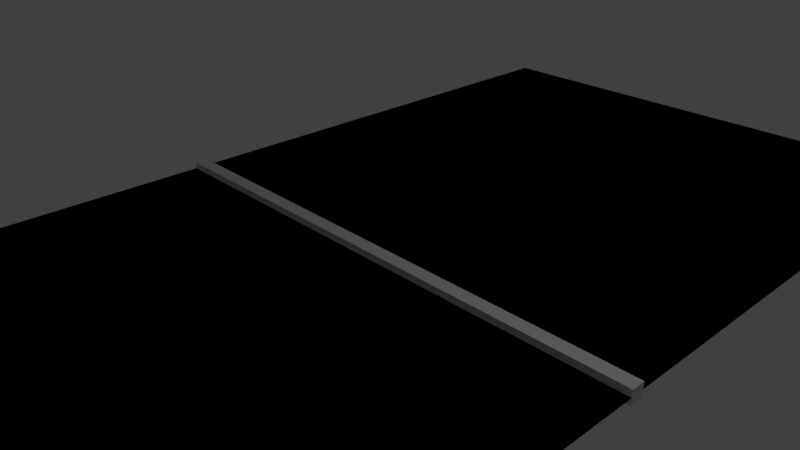 # Source: prevent_repetition.blend  (saved by Blender 2.78.0; exported with 4.5.12 LTS)
import bpy
from mathutils import Matrix  # noqa: F401  (used for matrix-valued properties, if any)

bpy.ops.wm.read_factory_settings(use_empty=True)
scene = bpy.context.scene
scene.name = 'Scene'

# ---- collections
col_collection_1 = bpy.data.collections.new('Collection 1'); scene.collection.children.link(col_collection_1)

# ---- materials (node trees are filled in below, after node groups)
mat_material_002 = bpy.data.materials.new('Material.002')
mat_material_002.alpha_threshold = 0.0
mat_material_002.roughness = 0.5
mat_material_001 = bpy.data.materials.new('Material.001')
mat_material_001.alpha_threshold = 0.0
mat_material_001.roughness = 0.5

# ---- node groups
ng_floor = bpy.data.node_groups.new('floor', 'ShaderNodeTree')
_s = ng_floor.interface.new_socket(name='Value', in_out='OUTPUT', socket_type='NodeSocketFloat')
_s.min_value = 0.0
_s.max_value = 0.0
_s = ng_floor.interface.new_socket(name='Value', in_out='INPUT', socket_type='NodeSocketFloat')
_s.default_value = 0.5
_s.min_value = -1e+04
_s.max_value = 1e+04
_N = ng_floor.nodes; _L = ng_floor.links
n0 = _N.new('ShaderNodeMath'); n0.name = 'Math.001'; n0.location = (-23, 43)
n0.operation = 'SUBTRACT'
n1 = _N.new('NodeGroupInput'); n1.name = 'Group Input'; n1.location = (-315, -49)
n2 = _N.new('ShaderNodeMath'); n2.name = 'Math'; n2.location = (159, 84)
n2.operation = 'ROUND'
n2.inputs[1].default_value = 0.0
n3 = _N.new('NodeGroupOutput'); n3.name = 'Group Output'; n3.location = (354, 15)
_L.new(n0.outputs[0], n2.inputs[0])
_L.new(n1.outputs[0], n0.inputs[0])
_L.new(n2.outputs[0], n3.inputs[0])
n3.is_active_output = True
ng_fract = bpy.data.node_groups.new('fract', 'ShaderNodeTree')
_s = ng_fract.interface.new_socket(name='Value', in_out='OUTPUT', socket_type='NodeSocketFloat')
_s.min_value = 0.0
_s.max_value = 0.0
_s = ng_fract.interface.new_socket(name='Value', in_out='INPUT', socket_type='NodeSocketFloat')
_s.default_value = 0.5
_s.min_value = -1e+04
_s.max_value = 1e+04
_N = ng_fract.nodes; _L = ng_fract.links
n0 = _N.new('ShaderNodeMath'); n0.name = 'Math'; n0.location = (26, 112)
n0.operation = 'SUBTRACT'
n1 = _N.new('ShaderNodeGroup'); n1.name = 'floor.001'; n1.location = (-252, -33)
n1.label = 'floor'
n1.width = 258
n1.node_tree = ng_floor
n2 = _N.new('NodeGroupOutput'); n2.name = 'Group Output'; n2.location = (240, 45)
n3 = _N.new('NodeGroupInput'); n3.name = 'Group Input'; n3.location = (-429, 47)
_L.new(n3.outputs[0], n1.inputs[0])
_L.new(n3.outputs[0], n0.inputs[0])
_L.new(n1.outputs[0], n0.inputs[1])
_L.new(n0.outputs[0], n2.inputs[0])
n2.is_active_output = True
ng_noise2_2 = bpy.data.node_groups.new('noise2*2', 'ShaderNodeTree')
_s = ng_noise2_2.interface.new_socket(name='Value', in_out='OUTPUT', socket_type='NodeSocketFloat')
_s = ng_noise2_2.interface.new_socket(name='Value', in_out='OUTPUT', socket_type='NodeSocketFloat')
_s = ng_noise2_2.interface.new_socket(name='Value', in_out='INPUT', socket_type='NodeSocketFloat')
_s.default_value = 0.5
_s.min_value = -1e+04
_s.max_value = 1e+04
_s = ng_noise2_2.interface.new_socket(name='Value', in_out='INPUT', socket_type='NodeSocketFloat')
_s.default_value = 0.5
_s.min_value = -1e+04
_s.max_value = 1e+04
_N = ng_noise2_2.nodes; _L = ng_noise2_2.links
n0 = _N.new('ShaderNodeMath'); n0.name = 'Math.001'; n0.location = (-872, 2)
n0.operation = 'MULTIPLY'
n0.inputs[1].default_value = 0.1031
n1 = _N.new('ShaderNodeMath'); n1.name = 'Math.002'; n1.location = (-869, -158)
n1.operation = 'MULTIPLY'
n1.inputs[1].default_value = 0.0973
n2 = _N.new('ShaderNodeCombineColor'); n2.name = 'Combine RGB.001'; n2.location = (-472, -44)
n3 = _N.new('ShaderNodeGroup'); n3.name = 'fract.002'; n3.location = (-688, -15)
n3.label = 'fract'
n3.node_tree = ng_fract
n4 = _N.new('ShaderNodeGroup'); n4.name = 'fract.003'; n4.location = (-695, -175)
n4.label = 'fract'
n4.node_tree = ng_fract
n5 = _N.new('ShaderNodeVectorMath'); n5.name = 'Vector Math'; n5.location = (-265, 9)
n5.operation = 'DOT_PRODUCT'
n6 = _N.new('ShaderNodeCombineColor'); n6.name = 'Combine RGB'; n6.location = (-482, 121)
n7 = _N.new('ShaderNodeMath'); n7.name = 'Math.003'; n7.location = (357, 143)
n8 = _N.new('ShaderNodeMath'); n8.name = 'Math.005'; n8.location = (351, -162)
n9 = _N.new('ShaderNodeSeparateColor'); n9.name = 'Separate RGB.001'; n9.location = (120, 52)
n10 = _N.new('ShaderNodeMath'); n10.name = 'Math.006'; n10.location = (567, -55)
n10.operation = 'MULTIPLY'
n11 = _N.new('ShaderNodeGroup'); n11.name = 'fract.001'; n11.location = (-684, 157)
n11.label = 'fract'
n11.node_tree = ng_fract
n12 = _N.new('ShaderNodeVectorMath'); n12.name = 'Vector Math.001'; n12.location = (-91, 147)
n13 = _N.new('ShaderNodeMath'); n13.name = 'Math'; n13.location = (-873, 175)
n13.operation = 'MULTIPLY'
n13.inputs[1].default_value = 0.1031
n14 = _N.new('NodeGroupInput'); n14.name = 'Group Input'; n14.location = (-1107, 0)
n15 = _N.new('ShaderNodeMath'); n15.name = 'Math.004'; n15.location = (570, 101)
n15.operation = 'MULTIPLY'
n16 = _N.new('ShaderNodeGroup'); n16.name = 'Group'; n16.location = (790, 87)
n16.node_tree = ng_fract
n17 = _N.new('ShaderNodeGroup'); n17.name = 'Group.001'; n17.location = (782, -52)
n17.node_tree = ng_fract
n18 = _N.new('NodeGroupOutput'); n18.name = 'Group Output'; n18.location = (1010, 68)
_L.new(n14.outputs[0], n13.inputs[0])
_L.new(n14.outputs[1], n0.inputs[0])
_L.new(n13.outputs[0], n11.inputs[0])
_L.new(n0.outputs[0], n3.inputs[0])
_L.new(n1.outputs[0], n4.inputs[0])
_L.new(n11.outputs[0], n6.inputs[0])
_L.new(n3.outputs[0], n6.inputs[1])
_L.new(n4.outputs[0], n6.inputs[2])
_L.new(n3.outputs[0], n2.inputs[0])
_L.new(n4.outputs[0], n2.inputs[1])
_L.new(n11.outputs[0], n2.inputs[2])
_L.new(n6.outputs[0], n5.inputs[0])
_L.new(n2.outputs[0], n5.inputs[1])
_L.new(n6.outputs[0], n12.inputs[0])
_L.new(n12.outputs[0], n9.inputs[0])
_L.new(n9.outputs[0], n7.inputs[0])
_L.new(n9.outputs[1], n7.inputs[1])
_L.new(n7.outputs[0], n15.inputs[0])
_L.new(n9.outputs[2], n15.inputs[1])
_L.new(n9.outputs[0], n8.inputs[0])
_L.new(n9.outputs[2], n8.inputs[1])
_L.new(n8.outputs[0], n10.inputs[1])
_L.new(n9.outputs[1], n10.inputs[0])
_L.new(n14.outputs[0], n1.inputs[0])
_L.new(n15.outputs[0], n16.inputs[0])
_L.new(n16.outputs[0], n18.inputs[0])
_L.new(n10.outputs[0], n17.inputs[0])
_L.new(n17.outputs[0], n18.inputs[1])
n18.is_active_output = True
ng_random_uv = bpy.data.node_groups.new('random_uv', 'ShaderNodeTree')
_s = ng_random_uv.interface.new_socket(name='Value', in_out='OUTPUT', socket_type='NodeSocketFloat')
_s.min_value = 0.0
_s.max_value = 0.0
_s = ng_random_uv.interface.new_socket(name='Output', in_out='OUTPUT', socket_type='NodeSocketFloat')
_s = ng_random_uv.interface.new_socket(name='Value', in_out='INPUT', socket_type='NodeSocketFloat')
_s.default_value = 0.5
_s.min_value = -1e+04
_s.max_value = 1e+04
_s = ng_random_uv.interface.new_socket(name='Input', in_out='INPUT', socket_type='NodeSocketFloat')
_s = ng_random_uv.interface.new_socket(name='Input', in_out='INPUT', socket_type='NodeSocketFloat')
_N = ng_random_uv.nodes; _L = ng_random_uv.links
n0 = _N.new('ShaderNodeGroup'); n0.name = 'Group'; n0.location = (201, -4)
n0.node_tree = ng_noise2_2
n1 = _N.new('ShaderNodeMath'); n1.name = 'Math.001'; n1.location = (-15, -77)
n2 = _N.new('ShaderNodeGroup'); n2.name = 'Group.001'; n2.location = (-269, 210)
n2.node_tree = ng_floor
n3 = _N.new('ShaderNodeGroup'); n3.name = 'Group.002'; n3.location = (-271, 86)
n3.node_tree = ng_floor
n4 = _N.new('ShaderNodeMath'); n4.name = 'Math'; n4.location = (0, 78)
n5 = _N.new('ShaderNodeMath'); n5.name = 'Math.003'; n5.location = (421, -319)
n6 = _N.new('ShaderNodeMath'); n6.name = 'Math.002'; n6.location = (424, -137)
n7 = _N.new('NodeGroupOutput'); n7.name = 'Group Output'; n7.location = (659, -254)
n8 = _N.new('NodeGroupInput'); n8.name = 'Group Input'; n8.location = (-469, -216)
_L.new(n8.outputs[0], n2.inputs[0])
_L.new(n8.outputs[1], n3.inputs[0])
_L.new(n8.outputs[2], n4.inputs[1])
_L.new(n4.outputs[0], n0.inputs[0])
_L.new(n1.outputs[0], n0.inputs[1])
_L.new(n0.outputs[0], n6.inputs[1])
_L.new(n0.outputs[1], n5.inputs[0])
_L.new(n2.outputs[0], n4.inputs[0])
_L.new(n3.outputs[0], n1.inputs[0])
_L.new(n6.outputs[0], n7.inputs[0])
_L.new(n5.outputs[0], n7.inputs[1])
_L.new(n8.outputs[0], n6.inputs[0])
_L.new(n8.outputs[1], n5.inputs[1])
_L.new(n8.outputs[2], n1.inputs[1])
n7.is_active_output = True
ng_b4w_smoothstep = bpy.data.node_groups.new('B4W_SMOOTHSTEP', 'ShaderNodeTree')
_s = ng_b4w_smoothstep.interface.new_socket(name='Value', in_out='OUTPUT', socket_type='NodeSocketFloat')
_s.min_value = 0.0
_s.max_value = 0.0
_s = ng_b4w_smoothstep.interface.new_socket(name='Value', in_out='INPUT', socket_type='NodeSocketFloat')
_s.default_value = 0.5
_s.min_value = -1e+04
_s.max_value = 1e+04
_s = ng_b4w_smoothstep.interface.new_socket(name='Edge0', in_out='INPUT', socket_type='NodeSocketFloat')
_s.min_value = -1e+04
_s.max_value = 1e+04
_s = ng_b4w_smoothstep.interface.new_socket(name='Edge1', in_out='INPUT', socket_type='NodeSocketFloat')
_s.default_value = 1.0
_s.min_value = -1e+04
_s.max_value = 1e+04
_N = ng_b4w_smoothstep.nodes; _L = ng_b4w_smoothstep.links
n0 = _N.new('ShaderNodeMath'); n0.name = 'Math.007'; n0.location = (-760, -240)
n0.hide = True
n0.operation = 'SUBTRACT'
n1 = _N.new('ShaderNodeMath'); n1.name = 'Math.006'; n1.location = (-760, -200)
n1.hide = True
n1.operation = 'SUBTRACT'
n2 = _N.new('NodeGroupInput'); n2.name = 'Group Input'; n2.location = (-960, -160)
n3 = _N.new('ShaderNodeMath'); n3.name = 'Math.008'; n3.location = (-640, -220)
n3.hide = True
n3.operation = 'DIVIDE'
n4 = _N.new('ShaderNodeMath'); n4.name = 'Math'; n4.location = (-520, -120)
n4.operation = 'MINIMUM'
n4.inputs[1].default_value = 1.0
n5 = _N.new('ShaderNodeMath'); n5.name = 'Math.001'; n5.location = (-340, -120)
n5.operation = 'MAXIMUM'
n5.inputs[1].default_value = 0.0
n6 = _N.new('ShaderNodeMath'); n6.name = 'Math.004'; n6.location = (-140, -180)
n6.operation = 'MULTIPLY'
n6.inputs[1].default_value = 2.0
n7 = _N.new('ShaderNodeMath'); n7.name = 'Math.002'; n7.location = (-140, -20)
n7.operation = 'MULTIPLY'
n8 = _N.new('ShaderNodeMath'); n8.name = 'Math.005'; n8.location = (40, -180)
n8.operation = 'SUBTRACT'
n8.inputs[0].default_value = 3.0
n9 = _N.new('ShaderNodeMath'); n9.name = 'Math.003'; n9.location = (220, -60)
n9.operation = 'MULTIPLY'
n10 = _N.new('NodeGroupOutput'); n10.name = 'Group Output'; n10.location = (400, -60)
_L.new(n5.outputs[0], n7.inputs[0])
_L.new(n5.outputs[0], n7.inputs[1])
_L.new(n7.outputs[0], n9.inputs[0])
_L.new(n9.outputs[0], n10.inputs[0])
_L.new(n5.outputs[0], n6.inputs[0])
_L.new(n6.outputs[0], n8.inputs[1])
_L.new(n8.outputs[0], n9.inputs[1])
_L.new(n2.outputs[0], n1.inputs[0])
_L.new(n2.outputs[1], n1.inputs[1])
_L.new(n2.outputs[2], n0.inputs[0])
_L.new(n2.outputs[1], n0.inputs[1])
_L.new(n1.outputs[0], n3.inputs[0])
_L.new(n0.outputs[0], n3.inputs[1])
_L.new(n3.outputs[0], n4.inputs[0])
_L.new(n4.outputs[0], n5.inputs[0])
n10.is_active_output = True

# ---- material node trees
mat_material_002.use_nodes = True; mat_material_002.node_tree.nodes.clear()
_N = mat_material_002.node_tree.nodes; _L = mat_material_002.node_tree.links
n0 = _N.new('NodeUndefined'); n0.name = 'Geometry'; n0.location = (70, 479)
n1 = _N.new('NodeUndefined'); n1.name = 'Output'; n1.location = (1047, 441)
n1.inputs[1].default_value = 1.0
n2 = _N.new('ShaderNodeMapping'); n2.name = 'Mapping'; n2.location = (284, 455)
n2.inputs[3].default_value = (5.0, 5.0, 1.0)
n3 = _N.new('NodeUndefined'); n3.name = 'Texture'; n3.location = (741, 468)
_L.new(n0.outputs[4], n2.inputs[0])
_L.new(n2.outputs[0], n3.inputs[0])
_L.new(n3.outputs[1], n1.inputs[0])
mat_material_001.use_nodes = True; mat_material_001.node_tree.nodes.clear()
_N = mat_material_001.node_tree.nodes; _L = mat_material_001.node_tree.links
n0 = _N.new('ShaderNodeGroup'); n0.name = 'random_uv.001'; n0.location = (721, 546)
n0.label = 'random_uv'
n0.node_tree = ng_random_uv
n0.inputs[2].default_value = 1.0
n1 = _N.new('ShaderNodeCombineColor'); n1.name = 'Combine RGB.001'; n1.location = (943, 472)
n2 = _N.new('ShaderNodeCombineColor'); n2.name = 'Combine RGB.003'; n2.location = (928, -57)
n3 = _N.new('ShaderNodeGroup'); n3.name = 'random_uv.003'; n3.location = (715, 3)
n3.label = 'random_uv'
n3.node_tree = ng_random_uv
n3.inputs[2].default_value = 3.0
n4 = _N.new('ShaderNodeGroup'); n4.name = 'random_uv.002'; n4.location = (721, 251)
n4.label = 'random_uv'
n4.node_tree = ng_random_uv
n4.inputs[2].default_value = 2.0
n5 = _N.new('ShaderNodeCombineColor'); n5.name = 'Combine RGB.002'; n5.location = (937, 207)
n6 = _N.new('ShaderNodeCombineColor'); n6.name = 'Combine RGB'; n6.location = (949, 742)
n7 = _N.new('ShaderNodeGroup'); n7.name = 'random_uv'; n7.location = (723, 779)
n7.label = 'random_uv'
n7.node_tree = ng_random_uv
n7.inputs[2].default_value = 0.0
n8 = _N.new('NodeUndefined'); n8.name = 'Geometry'; n8.location = (-580, 380)
n9 = _N.new('NodeUndefined'); n9.name = 'Texture.001'; n9.location = (1160, 476)
n10 = _N.new('ShaderNodeMapping'); n10.name = 'Mapping'; n10.location = (-340, 380)
n10.inputs[3].default_value = (5.0, 5.0, 1.0)
n11 = _N.new('ShaderNodeMath'); n11.name = 'Math.001'; n11.location = (472, 109)
n12 = _N.new('ShaderNodeValue'); n12.name = 'Value'; n12.location = (600, 1000)
n12.outputs[0].default_value = 0.025
n13 = _N.new('ShaderNodeMath'); n13.name = 'Math.007'; n13.location = (880, 960)
n13.inputs[0].default_value = 0.25
n14 = _N.new('ShaderNodeMath'); n14.name = 'Math.008'; n14.location = (880, 1120)
n14.operation = 'SUBTRACT'
n14.inputs[0].default_value = 0.25
n15 = _N.new('ShaderNodeGroup'); n15.name = 'Group.003'; n15.location = (1160, 960)
n15.node_tree = ng_b4w_smoothstep
n16 = _N.new('ShaderNodeMath'); n16.name = 'Math.006'; n16.location = (880, 1300)
n16.operation = 'ABSOLUTE'
n17 = _N.new('ShaderNodeMath'); n17.name = 'Math.005'; n17.location = (880, 1480)
n17.operation = 'ABSOLUTE'
n18 = _N.new('ShaderNodeMath'); n18.name = 'Math.004'; n18.location = (680, 1300)
n18.operation = 'SUBTRACT'
n19 = _N.new('ShaderNodeMath'); n19.name = 'Math.003'; n19.location = (680, 1480)
n19.operation = 'SUBTRACT'
n20 = _N.new('ShaderNodeGroup'); n20.name = 'Group.001'; n20.location = (460, 1280)
n20.node_tree = ng_fract
n21 = _N.new('ShaderNodeGroup'); n21.name = 'Group.002'; n21.location = (460, 1460)
n21.node_tree = ng_fract
n22 = _N.new('ShaderNodeGroup'); n22.name = 'Group'; n22.location = (1160, 1140)
n22.node_tree = ng_b4w_smoothstep
n23 = _N.new('NodeUndefined'); n23.name = 'Texture'; n23.location = (1160, 780)
n24 = _N.new('NodeUndefined'); n24.name = 'Texture.002'; n24.location = (1160, 180)
n25 = _N.new('NodeUndefined'); n25.name = 'Texture.003'; n25.location = (1160, -120)
n26 = _N.new('ShaderNodeMix'); n26.name = 'Mix.002'; n26.location = (2040, 540)
n26.data_type = 'RGBA'
n27 = _N.new('NodeUndefined'); n27.name = 'Output'; n27.location = (2320, 540)
n27.inputs[1].default_value = 1.0
n28 = _N.new('ShaderNodeSeparateColor'); n28.name = 'Separate RGB'; n28.location = (40, 320)
n29 = _N.new('ShaderNodeMath'); n29.name = 'Math'; n29.location = (480, 360)
n30 = _N.new('ShaderNodeMix'); n30.name = 'Mix.001'; n30.location = (1680, 260)
n30.data_type = 'RGBA'
n31 = _N.new('ShaderNodeMix'); n31.name = 'Mix'; n31.location = (1680, 440)
n31.data_type = 'RGBA'
_L.new(n8.outputs[4], n10.inputs[0])
_L.new(n10.outputs[0], n28.inputs[0])
_L.new(n28.outputs[0], n29.inputs[0])
_L.new(n28.outputs[1], n11.inputs[0])
_L.new(n28.outputs[0], n7.inputs[0])
_L.new(n28.outputs[1], n7.inputs[1])
_L.new(n29.outputs[0], n3.inputs[0])
_L.new(n11.outputs[0], n3.inputs[1])
_L.new(n28.outputs[0], n21.inputs[0])
_L.new(n28.outputs[1], n20.inputs[0])
_L.new(n21.outputs[0], n19.inputs[0])
_L.new(n20.outputs[0], n18.inputs[0])
_L.new(n31.outputs[2], n26.inputs[6])
_L.new(n15.outputs[0], n26.inputs[0])
_L.new(n26.outputs[2], n27.inputs[0])
_L.new(n7.outputs[0], n6.inputs[0])
_L.new(n7.outputs[1], n6.inputs[1])
_L.new(n6.outputs[0], n23.inputs[0])
_L.new(n1.outputs[0], n9.inputs[0])
_L.new(n0.outputs[0], n1.inputs[0])
_L.new(n0.outputs[1], n1.inputs[1])
_L.new(n5.outputs[0], n24.inputs[0])
_L.new(n2.outputs[0], n25.inputs[0])
_L.new(n3.outputs[0], n2.inputs[0])
_L.new(n3.outputs[1], n2.inputs[1])
_L.new(n4.outputs[0], n5.inputs[0])
_L.new(n4.outputs[1], n5.inputs[1])
_L.new(n19.outputs[0], n17.inputs[0])
_L.new(n18.outputs[0], n16.inputs[0])
_L.new(n17.outputs[0], n22.inputs[0])
_L.new(n16.outputs[0], n15.inputs[0])
_L.new(n22.outputs[0], n31.inputs[0])
_L.new(n22.outputs[0], n30.inputs[0])
_L.new(n12.outputs[0], n14.inputs[1])
_L.new(n12.outputs[0], n13.inputs[1])
_L.new(n13.outputs[0], n15.inputs[2])
_L.new(n13.outputs[0], n22.inputs[2])
_L.new(n30.outputs[2], n26.inputs[7])
_L.new(n14.outputs[0], n22.inputs[1])
_L.new(n14.outputs[0], n15.inputs[1])
_L.new(n28.outputs[1], n0.inputs[1])
_L.new(n29.outputs[0], n0.inputs[0])
_L.new(n28.outputs[0], n4.inputs[0])
_L.new(n11.outputs[0], n4.inputs[1])
_L.new(n25.outputs[1], n30.inputs[7])
_L.new(n23.outputs[1], n31.inputs[6])
_L.new(n9.outputs[1], n31.inputs[7])
_L.new(n24.outputs[1], n30.inputs[6])

# ---- world
world_world = bpy.data.worlds.new('World'); scene.world = world_world
world_world.color = (0.05088, 0.05088, 0.05088)
world_world.use_sun_shadow = False
world_world.sun_shadow_jitter_overblur = 0.0
world_world.cycles.sampling_method = 'MANUAL'

# ---- cameras
cam_camera = bpy.data.cameras.new('Camera')
cam_camera.clip_end = 100.0
cam_camera.lens = 35.0
cam_camera.sensor_width = 32.0
cam_camera.sensor_height = 18.0
cam_camera.ortho_scale = 7.314
cam_camera.dof.focus_distance = 0.0
cam_camera.dof.aperture_fstop = 128.0

# ---- lights
light_lamp = bpy.data.lights.new('Lamp', 'POINT')
light_lamp.transmission_factor = 0.0
light_lamp.cutoff_distance = 30.0
light_lamp.energy = 100.0
light_lamp.shadow_buffer_clip_start = 1.001
light_lamp.shadow_soft_size = 0.1
light_lamp.shadow_maximum_resolution = 0.006
light_lamp.use_absolute_resolution = True

# ---- meshes
me_cube_001 = bpy.data.meshes.new('Cube.001')
me_cube_001.from_pydata([(-4.0, -0.1, -0.1), (-4.0, -0.1, 0.1), (-4.0, 0.1, -0.1), (-4.0, 0.1, 0.1), (4.0, -0.1, -0.1), (4.0, -0.1, 0.1), (4.0, 0.1, -0.1), (4.0, 0.1, 0.1)], [], [(0, 1, 3, 2), (2, 3, 7, 6), (6, 7, 5, 4), (4, 5, 1, 0), (2, 6, 4, 0), (7, 3, 1, 5)])
me_cube_001.use_remesh_preserve_volume = False
me_cube_001.use_remesh_preserve_attributes = False
me_cube_001.use_mirror_vertex_groups = False
me_cube_001.update()
me_plane_001 = bpy.data.meshes.new('Plane.001')
me_plane_001.from_pydata([(-4.0, -4.0, 0.0), (4.0, -4.0, 0.0), (-4.0, 4.0, 0.0), (4.0, 4.0, 0.0)], [], [(0, 1, 3, 2)])
_uv = me_plane_001.uv_layers.new(name='UVMap')
_uv.uv.foreach_set('vector', [0.0, 0.0, 1.0, 0.0, 1.0, 1.0, 0.0, 1.0])
me_plane_001.materials.append(mat_material_002)
me_plane_001.use_remesh_preserve_volume = False
me_plane_001.use_remesh_preserve_attributes = False
me_plane_001.use_mirror_vertex_groups = False
me_plane_001.update()
me_plane = bpy.data.meshes.new('Plane')
me_plane.from_pydata([(-4.0, -4.0, 0.0), (4.0, -4.0, 0.0), (-4.0, 4.0, 0.0), (4.0, 4.0, 0.0)], [], [(0, 1, 3, 2)])
_uv = me_plane.uv_layers.new(name='UVMap')
_uv.uv.foreach_set('vector', [0.0, 0.0, 1.0, 0.0, 1.0, 1.0, 0.0, 1.0])
me_plane.materials.append(mat_material_001)
me_plane.use_remesh_preserve_volume = False
me_plane.use_remesh_preserve_attributes = False
me_plane.use_mirror_vertex_groups = False
me_plane.update()

# ---- objects
ob_cube = bpy.data.objects.new('Cube', me_cube_001)
ob_plane_001 = bpy.data.objects.new('Plane.001', me_plane_001)
ob_plane = bpy.data.objects.new('Plane', me_plane)
ob_lamp = bpy.data.objects.new('Lamp', light_lamp)
ob_camera = bpy.data.objects.new('Camera', cam_camera)

# ---- transforms, parenting, visibility, modifiers, constraints
ob_cube.location = (0.0, 0.0, 0.0)
ob_cube.lineart.crease_threshold = 0.0
ob_plane_001.location = (0.0, 4.0, 0.0)
ob_plane_001.lineart.crease_threshold = 0.0
ob_plane.location = (0.0, -4.0, 0.0)
ob_plane.lineart.crease_threshold = 0.0
ob_lamp.location = (4.076, 1.005, 5.904)
ob_lamp.rotation_euler = (0.6503, 0.05522, 1.866)
ob_lamp.lock_rotations_4d = False
ob_lamp.empty_display_type = 'ARROWS'
ob_lamp.color = (0.0, 0.0, 0.0, 0.0)
ob_lamp.lineart.crease_threshold = 0.0
ob_camera.location = (7.481, -6.508, 5.344)
ob_camera.rotation_euler = (1.109, 0.0, 0.8149)
ob_camera.lock_rotations_4d = False
ob_camera.empty_display_type = 'ARROWS'
ob_camera.color = (0.0, 0.0, 0.0, 0.0)
ob_camera.display_type = 'WIRE'
ob_camera.lineart.crease_threshold = 0.0

# ---- collection membership
col_collection_1.objects.link(ob_cube)
col_collection_1.objects.link(ob_plane_001)
col_collection_1.objects.link(ob_plane)
col_collection_1.objects.link(ob_lamp)
col_collection_1.objects.link(ob_camera)

# ---- scene / render settings (as saved in the file)
scene.camera = ob_camera
scene.frame_start = 1; scene.frame_end = 250; scene.frame_set(1)
scene.render.engine = 'BLENDER_EEVEE_NEXT'
scene.render.resolution_percentage = 50
scene.render.dither_intensity = 0.0
scene.cycles.use_denoising = False
scene.cycles.samples = 128
scene.cycles.sampling_pattern = 'TABULATED_SOBOL'
scene.cycles.light_sampling_threshold = 0.0
scene.cycles.use_adaptive_sampling = False
scene.cycles.use_light_tree = False
scene.cycles.blur_glossy = 0.0
scene.cycles.sample_clamp_indirect = 0.0
scene.view_settings.view_transform = 'Standard'
bpy.context.view_layer.update()
